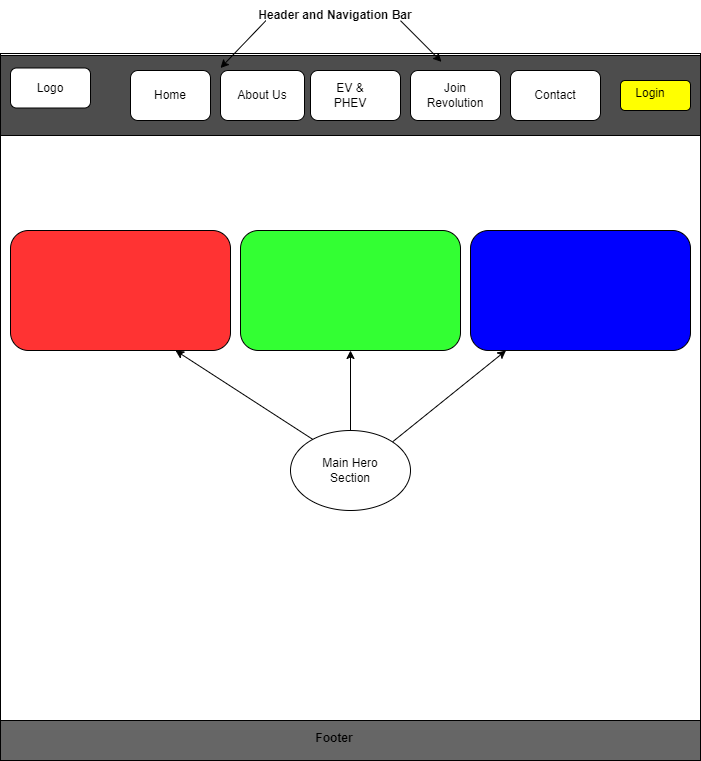

The diagram above was exported from draw.io. Its source (the exported page's mxGraphModel, read from the mxfile embedded in the PNG):
<mxGraphModel dx="1034" dy="519" grid="1" gridSize="10" guides="1" tooltips="1" connect="1" arrows="1" fold="1" page="1" pageScale="1" pageWidth="827" pageHeight="1169" math="0" shadow="0">
  <root>
    <mxCell id="0" />
    <mxCell id="1" parent="0" />
    <mxCell id="PUIGUjOpfNblpB0iVNsH-1" value="" style="whiteSpace=wrap;html=1;aspect=fixed;" vertex="1" parent="1">
      <mxGeometry x="110" y="73" width="700" height="700" as="geometry" />
    </mxCell>
    <mxCell id="PUIGUjOpfNblpB0iVNsH-7" value="" style="rounded=0;whiteSpace=wrap;html=1;fillColor=light-dark(#4D4D4D,var(--ge-dark-color, #121212));" vertex="1" parent="1">
      <mxGeometry x="110" y="75" width="700" height="80" as="geometry" />
    </mxCell>
    <mxCell id="PUIGUjOpfNblpB0iVNsH-8" value="" style="rounded=1;whiteSpace=wrap;html=1;" vertex="1" parent="1">
      <mxGeometry x="120" y="87.5" width="80" height="40" as="geometry" />
    </mxCell>
    <mxCell id="PUIGUjOpfNblpB0iVNsH-9" value="Logo" style="text;html=1;align=center;verticalAlign=middle;whiteSpace=wrap;rounded=0;" vertex="1" parent="1">
      <mxGeometry x="130" y="90" width="60" height="35" as="geometry" />
    </mxCell>
    <mxCell id="PUIGUjOpfNblpB0iVNsH-11" value="" style="rounded=1;whiteSpace=wrap;html=1;" vertex="1" parent="1">
      <mxGeometry x="330" y="90" width="84" height="50" as="geometry" />
    </mxCell>
    <mxCell id="PUIGUjOpfNblpB0iVNsH-12" value="" style="rounded=1;whiteSpace=wrap;html=1;" vertex="1" parent="1">
      <mxGeometry x="420" y="90" width="90" height="50" as="geometry" />
    </mxCell>
    <mxCell id="PUIGUjOpfNblpB0iVNsH-13" value="" style="rounded=1;whiteSpace=wrap;html=1;" vertex="1" parent="1">
      <mxGeometry x="520" y="90" width="90" height="50" as="geometry" />
    </mxCell>
    <mxCell id="PUIGUjOpfNblpB0iVNsH-14" value="" style="rounded=1;whiteSpace=wrap;html=1;" vertex="1" parent="1">
      <mxGeometry x="620" y="90" width="90" height="50" as="geometry" />
    </mxCell>
    <mxCell id="PUIGUjOpfNblpB0iVNsH-15" value="" style="rounded=1;whiteSpace=wrap;html=1;fillColor=light-dark(#FFFF00,var(--ge-dark-color, #121212));" vertex="1" parent="1">
      <mxGeometry x="730" y="100" width="70" height="30" as="geometry" />
    </mxCell>
    <mxCell id="PUIGUjOpfNblpB0iVNsH-16" value="" style="rounded=1;whiteSpace=wrap;html=1;" vertex="1" parent="1">
      <mxGeometry x="240" y="90" width="80" height="50" as="geometry" />
    </mxCell>
    <mxCell id="PUIGUjOpfNblpB0iVNsH-17" value="" style="rounded=1;whiteSpace=wrap;html=1;fillColor=light-dark(#FF3333,var(--ge-dark-color, #121212));" vertex="1" parent="1">
      <mxGeometry x="120" y="250" width="220" height="120" as="geometry" />
    </mxCell>
    <mxCell id="PUIGUjOpfNblpB0iVNsH-18" value="" style="rounded=1;whiteSpace=wrap;html=1;fillColor=light-dark(#33FF33,var(--ge-dark-color, #121212));" vertex="1" parent="1">
      <mxGeometry x="350" y="250" width="220" height="120" as="geometry" />
    </mxCell>
    <mxCell id="PUIGUjOpfNblpB0iVNsH-19" value="" style="rounded=1;whiteSpace=wrap;html=1;fillColor=light-dark(#0000FF,var(--ge-dark-color, #121212));" vertex="1" parent="1">
      <mxGeometry x="580" y="250" width="220" height="120" as="geometry" />
    </mxCell>
    <mxCell id="PUIGUjOpfNblpB0iVNsH-20" value="" style="rounded=0;whiteSpace=wrap;html=1;fillColor=light-dark(#666666,var(--ge-dark-color, #121212));" vertex="1" parent="1">
      <mxGeometry x="110" y="740" width="700" height="40" as="geometry" />
    </mxCell>
    <mxCell id="PUIGUjOpfNblpB0iVNsH-21" value="&lt;b&gt;Footer&lt;/b&gt;" style="text;html=1;align=center;verticalAlign=middle;whiteSpace=wrap;rounded=0;" vertex="1" parent="1">
      <mxGeometry x="414" y="743" width="60" height="30" as="geometry" />
    </mxCell>
    <mxCell id="PUIGUjOpfNblpB0iVNsH-22" value="&lt;b&gt;Header and Navigation Bar&lt;/b&gt;" style="text;html=1;align=center;verticalAlign=middle;whiteSpace=wrap;rounded=0;" vertex="1" parent="1">
      <mxGeometry x="250" y="20" width="390" height="30" as="geometry" />
    </mxCell>
    <mxCell id="PUIGUjOpfNblpB0iVNsH-24" value="" style="endArrow=classic;html=1;rounded=0;exitX=0.783;exitY=-0.244;exitDx=0;exitDy=0;exitPerimeter=0;" edge="1" parent="1">
      <mxGeometry width="50" height="50" relative="1" as="geometry">
        <mxPoint x="375.3699999999999" y="40.17999999999995" as="sourcePoint" />
        <mxPoint x="330" y="87.5" as="targetPoint" />
      </mxGeometry>
    </mxCell>
    <mxCell id="PUIGUjOpfNblpB0iVNsH-26" value="" style="endArrow=classic;html=1;rounded=0;exitX=0.783;exitY=-0.244;exitDx=0;exitDy=0;exitPerimeter=0;entryX=0.63;entryY=0.079;entryDx=0;entryDy=0;entryPerimeter=0;" edge="1" parent="1" target="PUIGUjOpfNblpB0iVNsH-7">
      <mxGeometry width="50" height="50" relative="1" as="geometry">
        <mxPoint x="509.9999999999999" y="40.17999999999995" as="sourcePoint" />
        <mxPoint x="464.63" y="87.5" as="targetPoint" />
      </mxGeometry>
    </mxCell>
    <mxCell id="PUIGUjOpfNblpB0iVNsH-27" value="Main Hero Section" style="text;html=1;align=center;verticalAlign=middle;whiteSpace=wrap;rounded=0;" vertex="1" parent="1">
      <mxGeometry x="430" y="460" width="60" height="30" as="geometry" />
    </mxCell>
    <mxCell id="PUIGUjOpfNblpB0iVNsH-28" value="" style="endArrow=classic;html=1;rounded=0;entryX=0.5;entryY=1;entryDx=0;entryDy=0;" edge="1" parent="1" target="PUIGUjOpfNblpB0iVNsH-18">
      <mxGeometry width="50" height="50" relative="1" as="geometry">
        <mxPoint x="460" y="450" as="sourcePoint" />
        <mxPoint x="510" y="400" as="targetPoint" />
      </mxGeometry>
    </mxCell>
    <mxCell id="PUIGUjOpfNblpB0iVNsH-29" value="" style="endArrow=classic;html=1;rounded=0;entryX=0.75;entryY=1;entryDx=0;entryDy=0;" edge="1" parent="1" target="PUIGUjOpfNblpB0iVNsH-17">
      <mxGeometry width="50" height="50" relative="1" as="geometry">
        <mxPoint x="424" y="460" as="sourcePoint" />
        <mxPoint x="414" y="420" as="targetPoint" />
      </mxGeometry>
    </mxCell>
    <mxCell id="PUIGUjOpfNblpB0iVNsH-30" value="" style="endArrow=classic;html=1;rounded=0;" edge="1" parent="1" target="PUIGUjOpfNblpB0iVNsH-19">
      <mxGeometry width="50" height="50" relative="1" as="geometry">
        <mxPoint x="500" y="463" as="sourcePoint" />
        <mxPoint x="500" y="383" as="targetPoint" />
      </mxGeometry>
    </mxCell>
    <mxCell id="PUIGUjOpfNblpB0iVNsH-31" value="" style="ellipse;whiteSpace=wrap;html=1;" vertex="1" parent="1">
      <mxGeometry x="400" y="450" width="120" height="80" as="geometry" />
    </mxCell>
    <mxCell id="PUIGUjOpfNblpB0iVNsH-33" value="Main Hero Section" style="text;html=1;align=center;verticalAlign=middle;whiteSpace=wrap;rounded=0;" vertex="1" parent="1">
      <mxGeometry x="430" y="475" width="60" height="30" as="geometry" />
    </mxCell>
    <mxCell id="PUIGUjOpfNblpB0iVNsH-34" value="Home" style="text;html=1;align=center;verticalAlign=middle;whiteSpace=wrap;rounded=0;" vertex="1" parent="1">
      <mxGeometry x="250" y="100" width="60" height="30" as="geometry" />
    </mxCell>
    <mxCell id="PUIGUjOpfNblpB0iVNsH-35" value="About Us" style="text;html=1;align=center;verticalAlign=middle;whiteSpace=wrap;rounded=0;" vertex="1" parent="1">
      <mxGeometry x="342" y="100" width="60" height="30" as="geometry" />
    </mxCell>
    <mxCell id="PUIGUjOpfNblpB0iVNsH-36" value="EV &amp;amp; PHEV" style="text;html=1;align=center;verticalAlign=middle;whiteSpace=wrap;rounded=0;" vertex="1" parent="1">
      <mxGeometry x="430" y="100" width="60" height="30" as="geometry" />
    </mxCell>
    <mxCell id="PUIGUjOpfNblpB0iVNsH-37" value="Join Revolution" style="text;html=1;align=center;verticalAlign=middle;whiteSpace=wrap;rounded=0;" vertex="1" parent="1">
      <mxGeometry x="535" y="100" width="60" height="30" as="geometry" />
    </mxCell>
    <mxCell id="PUIGUjOpfNblpB0iVNsH-38" value="Contact" style="text;html=1;align=center;verticalAlign=middle;whiteSpace=wrap;rounded=0;" vertex="1" parent="1">
      <mxGeometry x="635" y="100" width="60" height="30" as="geometry" />
    </mxCell>
    <mxCell id="PUIGUjOpfNblpB0iVNsH-39" value="Login" style="text;html=1;align=center;verticalAlign=middle;whiteSpace=wrap;rounded=0;" vertex="1" parent="1">
      <mxGeometry x="730" y="97.5" width="60" height="30" as="geometry" />
    </mxCell>
  </root>
</mxGraphModel>